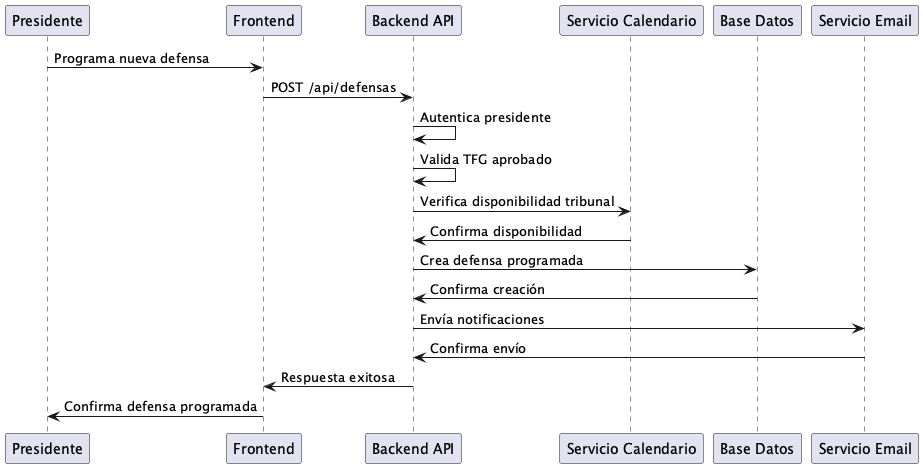

The diagram above was rendered by PlantUML. Its source (embedded in the PNG):
@startuml
participant "Presidente" as PRES
participant "Frontend" as FE
participant "Backend API" as BE
participant "Servicio Calendario" as CAL
participant "Base Datos" as DB
participant "Servicio Email" as EMAIL

PRES -> FE: Programa nueva defensa
FE -> BE: POST /api/defensas
BE -> BE: Autentica presidente
BE -> BE: Valida TFG aprobado
BE -> CAL: Verifica disponibilidad tribunal
CAL -> BE: Confirma disponibilidad
BE -> DB: Crea defensa programada
DB -> BE: Confirma creación
BE -> EMAIL: Envía notificaciones
EMAIL -> BE: Confirma envío
BE -> FE: Respuesta exitosa
FE -> PRES: Confirma defensa programada
@enduml